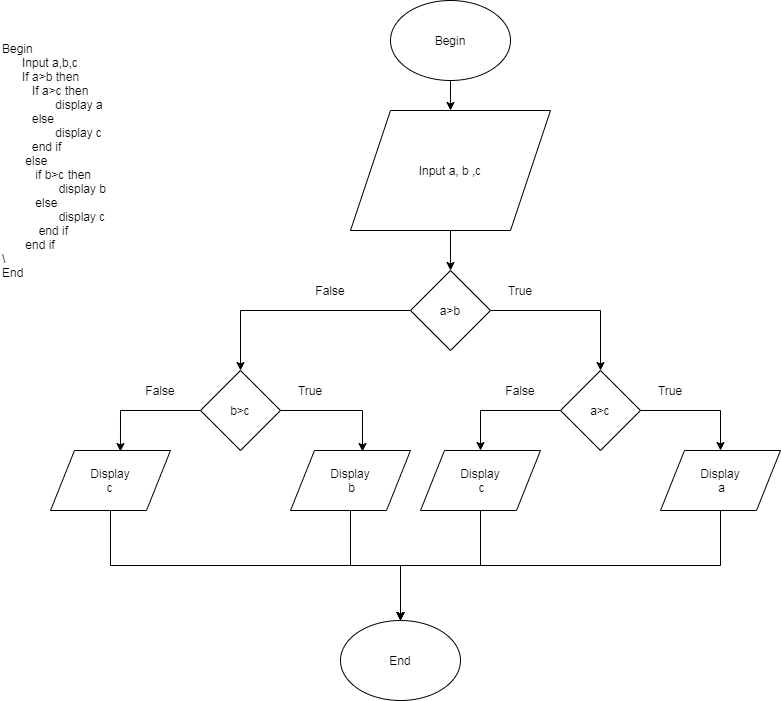

The diagram above was exported from draw.io. Its source (the exported page's mxGraphModel, read from the mxfile embedded in the PNG):
<mxGraphModel dx="868" dy="433" grid="1" gridSize="10" guides="1" tooltips="1" connect="1" arrows="1" fold="1" page="1" pageScale="1" pageWidth="850" pageHeight="1100" math="0" shadow="0">
  <root>
    <mxCell id="0" />
    <mxCell id="1" parent="0" />
    <mxCell id="AM2PmxH0Gj1Wg1batDM6-1" value="Begin&lt;br&gt;&amp;nbsp; &amp;nbsp; &amp;nbsp; Input a,b,c&lt;br&gt;&amp;nbsp; &amp;nbsp; &amp;nbsp; If a&amp;gt;b then&lt;br&gt;&amp;nbsp; &amp;nbsp; &amp;nbsp; &amp;nbsp; &amp;nbsp;If a&amp;gt;c then &lt;br&gt;&amp;nbsp; &amp;nbsp; &amp;nbsp; &amp;nbsp; &amp;nbsp; &amp;nbsp; &amp;nbsp; &amp;nbsp; display a&lt;br&gt;&amp;nbsp; &amp;nbsp; &amp;nbsp; &amp;nbsp; &amp;nbsp;else &lt;br&gt;&amp;nbsp; &amp;nbsp; &amp;nbsp; &amp;nbsp; &amp;nbsp; &amp;nbsp; &amp;nbsp; &amp;nbsp; display c&lt;br&gt;&amp;nbsp; &amp;nbsp; &amp;nbsp; &amp;nbsp; &amp;nbsp;end if&lt;br&gt;&amp;nbsp; &amp;nbsp; &amp;nbsp; &amp;nbsp;else&lt;br&gt;&amp;nbsp; &amp;nbsp; &amp;nbsp; &amp;nbsp; &amp;nbsp; if b&amp;gt;c then&lt;br&gt;&amp;nbsp; &amp;nbsp; &amp;nbsp; &amp;nbsp; &amp;nbsp; &amp;nbsp; &amp;nbsp; &amp;nbsp; &amp;nbsp;display b&lt;br&gt;&amp;nbsp; &amp;nbsp; &amp;nbsp; &amp;nbsp; &amp;nbsp; else&amp;nbsp;&lt;br&gt;&amp;nbsp; &amp;nbsp; &amp;nbsp; &amp;nbsp; &amp;nbsp; &amp;nbsp; &amp;nbsp; &amp;nbsp; &amp;nbsp;display c&lt;br&gt;&amp;nbsp; &amp;nbsp; &amp;nbsp; &amp;nbsp; &amp;nbsp; &amp;nbsp;end if&lt;br&gt;&amp;nbsp; &amp;nbsp; &amp;nbsp; &amp;nbsp;end if&lt;br&gt;\&lt;br&gt;End" style="text;html=1;strokeColor=none;fillColor=none;align=left;verticalAlign=middle;whiteSpace=wrap;rounded=0;" vertex="1" parent="1">
      <mxGeometry x="40" y="110" width="180" height="160" as="geometry" />
    </mxCell>
    <mxCell id="AM2PmxH0Gj1Wg1batDM6-10" style="edgeStyle=orthogonalEdgeStyle;rounded=0;orthogonalLoop=1;jettySize=auto;html=1;exitX=0.5;exitY=1;exitDx=0;exitDy=0;entryX=0.5;entryY=0;entryDx=0;entryDy=0;" edge="1" parent="1" source="AM2PmxH0Gj1Wg1batDM6-2" target="AM2PmxH0Gj1Wg1batDM6-3">
      <mxGeometry relative="1" as="geometry" />
    </mxCell>
    <mxCell id="AM2PmxH0Gj1Wg1batDM6-2" value="Begin" style="ellipse;whiteSpace=wrap;html=1;" vertex="1" parent="1">
      <mxGeometry x="430" y="30" width="120" height="80" as="geometry" />
    </mxCell>
    <mxCell id="AM2PmxH0Gj1Wg1batDM6-12" style="edgeStyle=orthogonalEdgeStyle;rounded=0;orthogonalLoop=1;jettySize=auto;html=1;exitX=0.5;exitY=1;exitDx=0;exitDy=0;entryX=0.5;entryY=0;entryDx=0;entryDy=0;" edge="1" parent="1" source="AM2PmxH0Gj1Wg1batDM6-3">
      <mxGeometry relative="1" as="geometry">
        <mxPoint x="490" y="300" as="targetPoint" />
      </mxGeometry>
    </mxCell>
    <mxCell id="AM2PmxH0Gj1Wg1batDM6-3" value="Input a, b ,c" style="shape=parallelogram;perimeter=parallelogramPerimeter;whiteSpace=wrap;html=1;" vertex="1" parent="1">
      <mxGeometry x="390" y="140" width="200" height="120" as="geometry" />
    </mxCell>
    <mxCell id="AM2PmxH0Gj1Wg1batDM6-7" value="Display&lt;br&gt;&amp;nbsp;a" style="shape=parallelogram;perimeter=parallelogramPerimeter;whiteSpace=wrap;html=1;" vertex="1" parent="1">
      <mxGeometry x="700" y="480" width="120" height="60" as="geometry" />
    </mxCell>
    <mxCell id="AM2PmxH0Gj1Wg1batDM6-8" value="End" style="ellipse;whiteSpace=wrap;html=1;" vertex="1" parent="1">
      <mxGeometry x="380" y="650" width="120" height="80" as="geometry" />
    </mxCell>
    <mxCell id="AM2PmxH0Gj1Wg1batDM6-21" style="edgeStyle=orthogonalEdgeStyle;rounded=0;orthogonalLoop=1;jettySize=auto;html=1;exitX=0.5;exitY=1;exitDx=0;exitDy=0;" edge="1" parent="1" source="AM2PmxH0Gj1Wg1batDM6-7" target="AM2PmxH0Gj1Wg1batDM6-8">
      <mxGeometry relative="1" as="geometry">
        <mxPoint x="490" y="640" as="targetPoint" />
        <mxPoint x="490" y="480" as="sourcePoint" />
      </mxGeometry>
    </mxCell>
    <mxCell id="AM2PmxH0Gj1Wg1batDM6-26" style="edgeStyle=orthogonalEdgeStyle;rounded=0;orthogonalLoop=1;jettySize=auto;html=1;exitX=1;exitY=0.5;exitDx=0;exitDy=0;" edge="1" parent="1" source="AM2PmxH0Gj1Wg1batDM6-24">
      <mxGeometry relative="1" as="geometry">
        <mxPoint x="640" y="400" as="targetPoint" />
      </mxGeometry>
    </mxCell>
    <mxCell id="AM2PmxH0Gj1Wg1batDM6-34" style="edgeStyle=orthogonalEdgeStyle;rounded=0;orthogonalLoop=1;jettySize=auto;html=1;exitX=0;exitY=0.5;exitDx=0;exitDy=0;" edge="1" parent="1" source="AM2PmxH0Gj1Wg1batDM6-24" target="AM2PmxH0Gj1Wg1batDM6-33">
      <mxGeometry relative="1" as="geometry" />
    </mxCell>
    <mxCell id="AM2PmxH0Gj1Wg1batDM6-24" value="a&amp;gt;b" style="rhombus;whiteSpace=wrap;html=1;" vertex="1" parent="1">
      <mxGeometry x="450" y="300" width="80" height="80" as="geometry" />
    </mxCell>
    <mxCell id="AM2PmxH0Gj1Wg1batDM6-25" value="True" style="text;html=1;strokeColor=none;fillColor=none;align=center;verticalAlign=middle;whiteSpace=wrap;rounded=0;" vertex="1" parent="1">
      <mxGeometry x="540" y="310" width="40" height="20" as="geometry" />
    </mxCell>
    <mxCell id="AM2PmxH0Gj1Wg1batDM6-29" style="edgeStyle=orthogonalEdgeStyle;rounded=0;orthogonalLoop=1;jettySize=auto;html=1;exitX=1;exitY=0.5;exitDx=0;exitDy=0;entryX=0.5;entryY=0;entryDx=0;entryDy=0;" edge="1" parent="1" source="AM2PmxH0Gj1Wg1batDM6-27" target="AM2PmxH0Gj1Wg1batDM6-7">
      <mxGeometry relative="1" as="geometry" />
    </mxCell>
    <mxCell id="AM2PmxH0Gj1Wg1batDM6-30" style="edgeStyle=orthogonalEdgeStyle;rounded=0;orthogonalLoop=1;jettySize=auto;html=1;exitX=0;exitY=0.5;exitDx=0;exitDy=0;entryX=0.5;entryY=0;entryDx=0;entryDy=0;" edge="1" parent="1" source="AM2PmxH0Gj1Wg1batDM6-27" target="AM2PmxH0Gj1Wg1batDM6-28">
      <mxGeometry relative="1" as="geometry" />
    </mxCell>
    <mxCell id="AM2PmxH0Gj1Wg1batDM6-27" value="a&amp;gt;c" style="rhombus;whiteSpace=wrap;html=1;" vertex="1" parent="1">
      <mxGeometry x="600" y="400" width="80" height="80" as="geometry" />
    </mxCell>
    <mxCell id="AM2PmxH0Gj1Wg1batDM6-42" style="edgeStyle=orthogonalEdgeStyle;rounded=0;orthogonalLoop=1;jettySize=auto;html=1;exitX=0.5;exitY=1;exitDx=0;exitDy=0;entryX=0.5;entryY=0;entryDx=0;entryDy=0;" edge="1" parent="1" source="AM2PmxH0Gj1Wg1batDM6-28" target="AM2PmxH0Gj1Wg1batDM6-8">
      <mxGeometry relative="1" as="geometry" />
    </mxCell>
    <mxCell id="AM2PmxH0Gj1Wg1batDM6-28" value="Display&lt;br&gt;&amp;nbsp;c" style="shape=parallelogram;perimeter=parallelogramPerimeter;whiteSpace=wrap;html=1;" vertex="1" parent="1">
      <mxGeometry x="460" y="480" width="120" height="60" as="geometry" />
    </mxCell>
    <mxCell id="AM2PmxH0Gj1Wg1batDM6-31" value="True" style="text;html=1;strokeColor=none;fillColor=none;align=center;verticalAlign=middle;whiteSpace=wrap;rounded=0;" vertex="1" parent="1">
      <mxGeometry x="690" y="410" width="40" height="20" as="geometry" />
    </mxCell>
    <mxCell id="AM2PmxH0Gj1Wg1batDM6-32" value="False" style="text;html=1;strokeColor=none;fillColor=none;align=center;verticalAlign=middle;whiteSpace=wrap;rounded=0;" vertex="1" parent="1">
      <mxGeometry x="540" y="410" width="40" height="20" as="geometry" />
    </mxCell>
    <mxCell id="AM2PmxH0Gj1Wg1batDM6-37" style="edgeStyle=orthogonalEdgeStyle;rounded=0;orthogonalLoop=1;jettySize=auto;html=1;exitX=1;exitY=0.5;exitDx=0;exitDy=0;entryX=0.6;entryY=0.017;entryDx=0;entryDy=0;entryPerimeter=0;" edge="1" parent="1" source="AM2PmxH0Gj1Wg1batDM6-33" target="AM2PmxH0Gj1Wg1batDM6-35">
      <mxGeometry relative="1" as="geometry" />
    </mxCell>
    <mxCell id="AM2PmxH0Gj1Wg1batDM6-38" style="edgeStyle=orthogonalEdgeStyle;rounded=0;orthogonalLoop=1;jettySize=auto;html=1;exitX=0;exitY=0.5;exitDx=0;exitDy=0;entryX=0.583;entryY=0.017;entryDx=0;entryDy=0;entryPerimeter=0;" edge="1" parent="1" source="AM2PmxH0Gj1Wg1batDM6-33" target="AM2PmxH0Gj1Wg1batDM6-36">
      <mxGeometry relative="1" as="geometry" />
    </mxCell>
    <mxCell id="AM2PmxH0Gj1Wg1batDM6-33" value="b&amp;gt;c" style="rhombus;whiteSpace=wrap;html=1;" vertex="1" parent="1">
      <mxGeometry x="240" y="400" width="80" height="80" as="geometry" />
    </mxCell>
    <mxCell id="AM2PmxH0Gj1Wg1batDM6-43" style="edgeStyle=orthogonalEdgeStyle;rounded=0;orthogonalLoop=1;jettySize=auto;html=1;exitX=0.5;exitY=1;exitDx=0;exitDy=0;" edge="1" parent="1" source="AM2PmxH0Gj1Wg1batDM6-35">
      <mxGeometry relative="1" as="geometry">
        <mxPoint x="440" y="650" as="targetPoint" />
      </mxGeometry>
    </mxCell>
    <mxCell id="AM2PmxH0Gj1Wg1batDM6-35" value="Display&lt;br&gt;&amp;nbsp;b" style="shape=parallelogram;perimeter=parallelogramPerimeter;whiteSpace=wrap;html=1;" vertex="1" parent="1">
      <mxGeometry x="330" y="480" width="120" height="60" as="geometry" />
    </mxCell>
    <mxCell id="AM2PmxH0Gj1Wg1batDM6-44" style="edgeStyle=orthogonalEdgeStyle;rounded=0;orthogonalLoop=1;jettySize=auto;html=1;exitX=0.5;exitY=1;exitDx=0;exitDy=0;" edge="1" parent="1" source="AM2PmxH0Gj1Wg1batDM6-36" target="AM2PmxH0Gj1Wg1batDM6-8">
      <mxGeometry relative="1" as="geometry" />
    </mxCell>
    <mxCell id="AM2PmxH0Gj1Wg1batDM6-36" value="Display&lt;br&gt;c" style="shape=parallelogram;perimeter=parallelogramPerimeter;whiteSpace=wrap;html=1;" vertex="1" parent="1">
      <mxGeometry x="90" y="480" width="120" height="60" as="geometry" />
    </mxCell>
    <mxCell id="AM2PmxH0Gj1Wg1batDM6-39" value="True" style="text;html=1;strokeColor=none;fillColor=none;align=center;verticalAlign=middle;whiteSpace=wrap;rounded=0;" vertex="1" parent="1">
      <mxGeometry x="330" y="410" width="40" height="20" as="geometry" />
    </mxCell>
    <mxCell id="AM2PmxH0Gj1Wg1batDM6-40" value="False" style="text;html=1;strokeColor=none;fillColor=none;align=center;verticalAlign=middle;whiteSpace=wrap;rounded=0;" vertex="1" parent="1">
      <mxGeometry x="350" y="310" width="40" height="20" as="geometry" />
    </mxCell>
    <mxCell id="AM2PmxH0Gj1Wg1batDM6-41" value="False" style="text;html=1;strokeColor=none;fillColor=none;align=center;verticalAlign=middle;whiteSpace=wrap;rounded=0;" vertex="1" parent="1">
      <mxGeometry x="180" y="410" width="40" height="20" as="geometry" />
    </mxCell>
  </root>
</mxGraphModel>